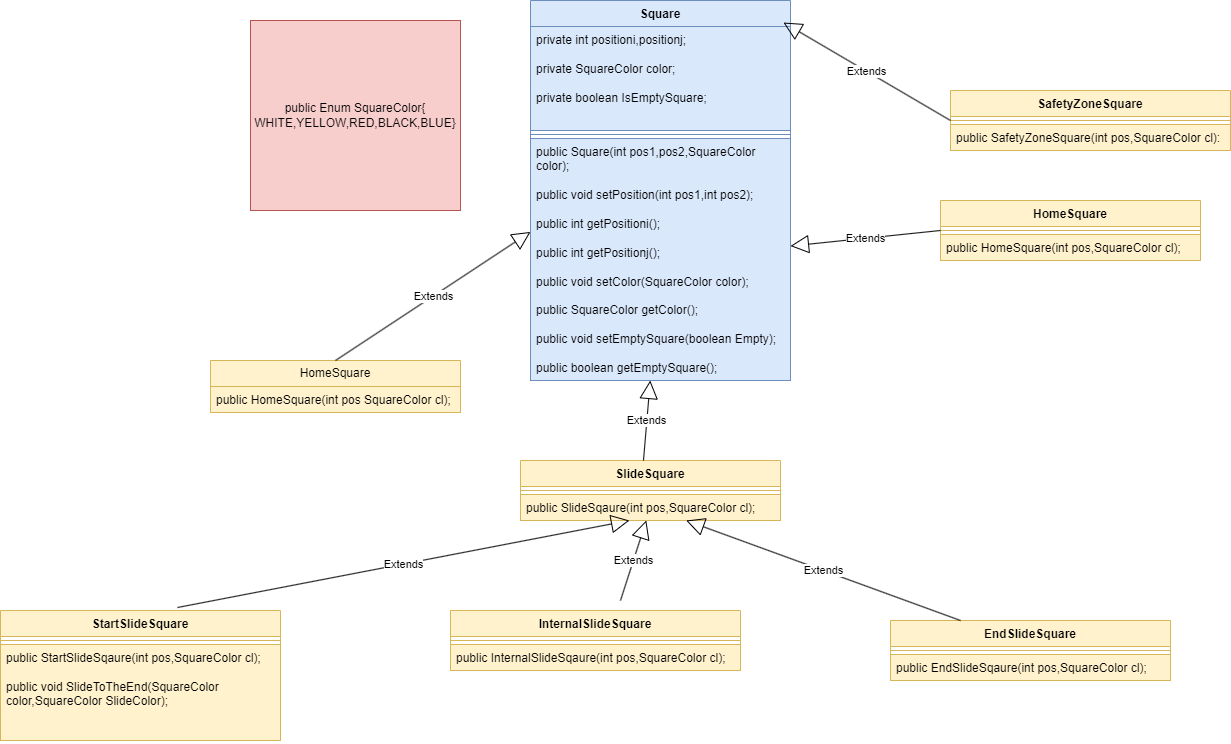

The diagram above was exported from draw.io. Its source (the exported page's mxGraphModel, read from the mxfile embedded in the PNG):
<mxGraphModel dx="2524" dy="749" grid="1" gridSize="10" guides="1" tooltips="1" connect="1" arrows="1" fold="1" page="1" pageScale="1" pageWidth="850" pageHeight="1100" math="0" shadow="0">
  <root>
    <mxCell id="0" />
    <mxCell id="1" parent="0" />
    <mxCell id="PfEPEsGYYbLr80ageW9U-1" value="Square" style="swimlane;fontStyle=1;align=center;verticalAlign=top;childLayout=stackLayout;horizontal=1;startSize=26;horizontalStack=0;resizeParent=1;resizeParentMax=0;resizeLast=0;collapsible=1;marginBottom=0;whiteSpace=wrap;html=1;fillColor=#dae8fc;strokeColor=#6c8ebf;" parent="1" vertex="1">
      <mxGeometry x="320" width="260" height="380" as="geometry" />
    </mxCell>
    <mxCell id="PfEPEsGYYbLr80ageW9U-2" value="private int positioni,positionj;&lt;br&gt;&lt;br&gt;private SquareColor color;&lt;br&gt;&lt;br&gt;private boolean IsEmptySquare;" style="text;strokeColor=#6c8ebf;fillColor=#dae8fc;align=left;verticalAlign=top;spacingLeft=4;spacingRight=4;overflow=hidden;rotatable=0;points=[[0,0.5],[1,0.5]];portConstraint=eastwest;whiteSpace=wrap;html=1;" parent="PfEPEsGYYbLr80ageW9U-1" vertex="1">
      <mxGeometry y="26" width="260" height="104" as="geometry" />
    </mxCell>
    <mxCell id="PfEPEsGYYbLr80ageW9U-3" value="" style="line;strokeWidth=1;fillColor=none;align=left;verticalAlign=middle;spacingTop=-1;spacingLeft=3;spacingRight=3;rotatable=0;labelPosition=right;points=[];portConstraint=eastwest;strokeColor=inherit;" parent="PfEPEsGYYbLr80ageW9U-1" vertex="1">
      <mxGeometry y="130" width="260" height="8" as="geometry" />
    </mxCell>
    <mxCell id="PfEPEsGYYbLr80ageW9U-4" value="public Square(int pos1,pos2,SquareColor color);&lt;br&gt;&lt;br&gt;public void setPosition(int pos1,int pos2);&lt;br&gt;&lt;br&gt;public int getPositioni();&lt;br&gt;&lt;br&gt;public int getPositionj();&lt;br&gt;&lt;br&gt;public void setColor(SquareColor color);&lt;br&gt;&lt;br&gt;public SquareColor getColor();&lt;br&gt;&lt;br&gt;public void setEmptySquare(boolean Empty);&lt;br&gt;&lt;br&gt;public boolean getEmptySquare();" style="text;strokeColor=#6c8ebf;fillColor=#dae8fc;align=left;verticalAlign=top;spacingLeft=4;spacingRight=4;overflow=hidden;rotatable=0;points=[[0,0.5],[1,0.5]];portConstraint=eastwest;whiteSpace=wrap;html=1;" parent="PfEPEsGYYbLr80ageW9U-1" vertex="1">
      <mxGeometry y="138" width="260" height="242" as="geometry" />
    </mxCell>
    <mxCell id="PfEPEsGYYbLr80ageW9U-9" value="HomeSquare" style="swimlane;fontStyle=0;childLayout=stackLayout;horizontal=1;startSize=26;fillColor=#fff2cc;horizontalStack=0;resizeParent=1;resizeParentMax=0;resizeLast=0;collapsible=1;marginBottom=0;whiteSpace=wrap;html=1;strokeColor=#d6b656;" parent="1" vertex="1">
      <mxGeometry y="360" width="250" height="52" as="geometry" />
    </mxCell>
    <mxCell id="PfEPEsGYYbLr80ageW9U-10" value="public HomeSquare(int pos SquareColor cl);" style="text;strokeColor=#d6b656;fillColor=#fff2cc;align=left;verticalAlign=top;spacingLeft=4;spacingRight=4;overflow=hidden;rotatable=0;points=[[0,0.5],[1,0.5]];portConstraint=eastwest;whiteSpace=wrap;html=1;" parent="PfEPEsGYYbLr80ageW9U-9" vertex="1">
      <mxGeometry y="26" width="250" height="26" as="geometry" />
    </mxCell>
    <mxCell id="PfEPEsGYYbLr80ageW9U-13" value="Extends" style="endArrow=block;endSize=16;endFill=0;html=1;rounded=0;exitX=0.5;exitY=0;exitDx=0;exitDy=0;entryX=0;entryY=0.386;entryDx=0;entryDy=0;entryPerimeter=0;" parent="1" source="PfEPEsGYYbLr80ageW9U-9" target="PfEPEsGYYbLr80ageW9U-4" edge="1">
      <mxGeometry width="160" relative="1" as="geometry">
        <mxPoint x="340" y="390" as="sourcePoint" />
        <mxPoint x="500" y="390" as="targetPoint" />
      </mxGeometry>
    </mxCell>
    <mxCell id="PfEPEsGYYbLr80ageW9U-14" value="SafetyZoneSquare" style="swimlane;fontStyle=1;align=center;verticalAlign=top;childLayout=stackLayout;horizontal=1;startSize=26;horizontalStack=0;resizeParent=1;resizeParentMax=0;resizeLast=0;collapsible=1;marginBottom=0;whiteSpace=wrap;html=1;fillColor=#fff2cc;strokeColor=#d6b656;" parent="1" vertex="1">
      <mxGeometry x="740" y="90" width="280" height="60" as="geometry" />
    </mxCell>
    <mxCell id="PfEPEsGYYbLr80ageW9U-16" value="" style="line;strokeWidth=1;fillColor=none;align=left;verticalAlign=middle;spacingTop=-1;spacingLeft=3;spacingRight=3;rotatable=0;labelPosition=right;points=[];portConstraint=eastwest;strokeColor=inherit;" parent="PfEPEsGYYbLr80ageW9U-14" vertex="1">
      <mxGeometry y="26" width="280" height="8" as="geometry" />
    </mxCell>
    <mxCell id="PfEPEsGYYbLr80ageW9U-17" value="public SafetyZoneSquare(int pos,SquareColor cl):" style="text;strokeColor=#d6b656;fillColor=#fff2cc;align=left;verticalAlign=top;spacingLeft=4;spacingRight=4;overflow=hidden;rotatable=0;points=[[0,0.5],[1,0.5]];portConstraint=eastwest;whiteSpace=wrap;html=1;" parent="PfEPEsGYYbLr80ageW9U-14" vertex="1">
      <mxGeometry y="34" width="280" height="26" as="geometry" />
    </mxCell>
    <mxCell id="PfEPEsGYYbLr80ageW9U-18" value="Extends" style="endArrow=block;endSize=16;endFill=0;html=1;rounded=0;exitX=0;exitY=0.5;exitDx=0;exitDy=0;entryX=0.973;entryY=-0.038;entryDx=0;entryDy=0;entryPerimeter=0;" parent="1" source="PfEPEsGYYbLr80ageW9U-14" target="PfEPEsGYYbLr80ageW9U-2" edge="1">
      <mxGeometry width="160" relative="1" as="geometry">
        <mxPoint x="340" y="390" as="sourcePoint" />
        <mxPoint x="500" y="390" as="targetPoint" />
      </mxGeometry>
    </mxCell>
    <mxCell id="PfEPEsGYYbLr80ageW9U-19" value="HomeSquare" style="swimlane;fontStyle=1;align=center;verticalAlign=top;childLayout=stackLayout;horizontal=1;startSize=26;horizontalStack=0;resizeParent=1;resizeParentMax=0;resizeLast=0;collapsible=1;marginBottom=0;whiteSpace=wrap;html=1;fillColor=#fff2cc;strokeColor=#d6b656;" parent="1" vertex="1">
      <mxGeometry x="730" y="200" width="260" height="60" as="geometry" />
    </mxCell>
    <mxCell id="PfEPEsGYYbLr80ageW9U-21" value="" style="line;strokeWidth=1;fillColor=none;align=left;verticalAlign=middle;spacingTop=-1;spacingLeft=3;spacingRight=3;rotatable=0;labelPosition=right;points=[];portConstraint=eastwest;strokeColor=inherit;" parent="PfEPEsGYYbLr80ageW9U-19" vertex="1">
      <mxGeometry y="26" width="260" height="8" as="geometry" />
    </mxCell>
    <mxCell id="PfEPEsGYYbLr80ageW9U-22" value="public HomeSquare(int pos,SquareColor cl);" style="text;strokeColor=#d6b656;fillColor=#fff2cc;align=left;verticalAlign=top;spacingLeft=4;spacingRight=4;overflow=hidden;rotatable=0;points=[[0,0.5],[1,0.5]];portConstraint=eastwest;whiteSpace=wrap;html=1;" parent="PfEPEsGYYbLr80ageW9U-19" vertex="1">
      <mxGeometry y="34" width="260" height="26" as="geometry" />
    </mxCell>
    <mxCell id="PfEPEsGYYbLr80ageW9U-23" value="Extends" style="endArrow=block;endSize=16;endFill=0;html=1;rounded=0;exitX=0;exitY=0.5;exitDx=0;exitDy=0;" parent="1" source="PfEPEsGYYbLr80ageW9U-19" target="PfEPEsGYYbLr80ageW9U-4" edge="1">
      <mxGeometry width="160" relative="1" as="geometry">
        <mxPoint x="340" y="390" as="sourcePoint" />
        <mxPoint x="500" y="390" as="targetPoint" />
      </mxGeometry>
    </mxCell>
    <mxCell id="PfEPEsGYYbLr80ageW9U-34" value="public Enum SquareColor{&lt;br&gt;WHITE,YELLOW,RED,BLACK,BLUE}" style="html=1;whiteSpace=wrap;fillColor=#f8cecc;strokeColor=#b85450;" parent="1" vertex="1">
      <mxGeometry x="40" y="20" width="210" height="190" as="geometry" />
    </mxCell>
    <mxCell id="PfEPEsGYYbLr80ageW9U-35" value="SlideSquare" style="swimlane;fontStyle=1;align=center;verticalAlign=top;childLayout=stackLayout;horizontal=1;startSize=26;horizontalStack=0;resizeParent=1;resizeParentMax=0;resizeLast=0;collapsible=1;marginBottom=0;whiteSpace=wrap;html=1;fillColor=#fff2cc;strokeColor=#d6b656;" parent="1" vertex="1">
      <mxGeometry x="310" y="460" width="260" height="60" as="geometry" />
    </mxCell>
    <mxCell id="PfEPEsGYYbLr80ageW9U-37" value="" style="line;strokeWidth=1;fillColor=none;align=left;verticalAlign=middle;spacingTop=-1;spacingLeft=3;spacingRight=3;rotatable=0;labelPosition=right;points=[];portConstraint=eastwest;strokeColor=inherit;" parent="PfEPEsGYYbLr80ageW9U-35" vertex="1">
      <mxGeometry y="26" width="260" height="8" as="geometry" />
    </mxCell>
    <mxCell id="PfEPEsGYYbLr80ageW9U-38" value="public SlideSqaure(int pos,SquareColor cl);" style="text;strokeColor=#d6b656;fillColor=#fff2cc;align=left;verticalAlign=top;spacingLeft=4;spacingRight=4;overflow=hidden;rotatable=0;points=[[0,0.5],[1,0.5]];portConstraint=eastwest;whiteSpace=wrap;html=1;" parent="PfEPEsGYYbLr80ageW9U-35" vertex="1">
      <mxGeometry y="34" width="260" height="26" as="geometry" />
    </mxCell>
    <mxCell id="PfEPEsGYYbLr80ageW9U-39" value="Extends" style="endArrow=block;endSize=16;endFill=0;html=1;rounded=0;exitX=0.473;exitY=0;exitDx=0;exitDy=0;exitPerimeter=0;" parent="1" source="PfEPEsGYYbLr80ageW9U-35" target="PfEPEsGYYbLr80ageW9U-4" edge="1">
      <mxGeometry width="160" relative="1" as="geometry">
        <mxPoint x="340" y="390" as="sourcePoint" />
        <mxPoint x="500" y="390" as="targetPoint" />
      </mxGeometry>
    </mxCell>
    <mxCell id="PfEPEsGYYbLr80ageW9U-40" value="StartSlideSquare" style="swimlane;fontStyle=1;align=center;verticalAlign=top;childLayout=stackLayout;horizontal=1;startSize=26;horizontalStack=0;resizeParent=1;resizeParentMax=0;resizeLast=0;collapsible=1;marginBottom=0;whiteSpace=wrap;html=1;fillColor=#fff2cc;strokeColor=#d6b656;" parent="1" vertex="1">
      <mxGeometry x="-210" y="610" width="280" height="130" as="geometry" />
    </mxCell>
    <mxCell id="PfEPEsGYYbLr80ageW9U-41" value="" style="line;strokeWidth=1;fillColor=none;align=left;verticalAlign=middle;spacingTop=-1;spacingLeft=3;spacingRight=3;rotatable=0;labelPosition=right;points=[];portConstraint=eastwest;strokeColor=inherit;" parent="PfEPEsGYYbLr80ageW9U-40" vertex="1">
      <mxGeometry y="26" width="280" height="8" as="geometry" />
    </mxCell>
    <mxCell id="PfEPEsGYYbLr80ageW9U-42" value="public StartSlideSqaure(int pos,SquareColor cl);&lt;br&gt;&lt;br&gt;public void SlideToTheEnd(SquareColor color,SquareColor SlideColor);" style="text;strokeColor=#d6b656;fillColor=#fff2cc;align=left;verticalAlign=top;spacingLeft=4;spacingRight=4;overflow=hidden;rotatable=0;points=[[0,0.5],[1,0.5]];portConstraint=eastwest;whiteSpace=wrap;html=1;" parent="PfEPEsGYYbLr80ageW9U-40" vertex="1">
      <mxGeometry y="34" width="280" height="96" as="geometry" />
    </mxCell>
    <mxCell id="PfEPEsGYYbLr80ageW9U-43" value="InternalSlideSquare" style="swimlane;fontStyle=1;align=center;verticalAlign=top;childLayout=stackLayout;horizontal=1;startSize=26;horizontalStack=0;resizeParent=1;resizeParentMax=0;resizeLast=0;collapsible=1;marginBottom=0;whiteSpace=wrap;html=1;fillColor=#fff2cc;strokeColor=#d6b656;" parent="1" vertex="1">
      <mxGeometry x="240" y="610" width="290" height="60" as="geometry" />
    </mxCell>
    <mxCell id="PfEPEsGYYbLr80ageW9U-44" value="" style="line;strokeWidth=1;fillColor=none;align=left;verticalAlign=middle;spacingTop=-1;spacingLeft=3;spacingRight=3;rotatable=0;labelPosition=right;points=[];portConstraint=eastwest;strokeColor=inherit;" parent="PfEPEsGYYbLr80ageW9U-43" vertex="1">
      <mxGeometry y="26" width="290" height="8" as="geometry" />
    </mxCell>
    <mxCell id="PfEPEsGYYbLr80ageW9U-45" value="public InternalSlideSqaure(int pos,SquareColor cl);" style="text;strokeColor=#d6b656;fillColor=#fff2cc;align=left;verticalAlign=top;spacingLeft=4;spacingRight=4;overflow=hidden;rotatable=0;points=[[0,0.5],[1,0.5]];portConstraint=eastwest;whiteSpace=wrap;html=1;" parent="PfEPEsGYYbLr80ageW9U-43" vertex="1">
      <mxGeometry y="34" width="290" height="26" as="geometry" />
    </mxCell>
    <mxCell id="PfEPEsGYYbLr80ageW9U-46" value="EndSlideSquare" style="swimlane;fontStyle=1;align=center;verticalAlign=top;childLayout=stackLayout;horizontal=1;startSize=26;horizontalStack=0;resizeParent=1;resizeParentMax=0;resizeLast=0;collapsible=1;marginBottom=0;whiteSpace=wrap;html=1;fillColor=#fff2cc;strokeColor=#d6b656;" parent="1" vertex="1">
      <mxGeometry x="680" y="620" width="280" height="60" as="geometry" />
    </mxCell>
    <mxCell id="PfEPEsGYYbLr80ageW9U-47" value="" style="line;strokeWidth=1;fillColor=none;align=left;verticalAlign=middle;spacingTop=-1;spacingLeft=3;spacingRight=3;rotatable=0;labelPosition=right;points=[];portConstraint=eastwest;strokeColor=inherit;" parent="PfEPEsGYYbLr80ageW9U-46" vertex="1">
      <mxGeometry y="26" width="280" height="8" as="geometry" />
    </mxCell>
    <mxCell id="PfEPEsGYYbLr80ageW9U-48" value="public EndSlideSqaure(int pos,SquareColor cl);" style="text;strokeColor=#d6b656;fillColor=#fff2cc;align=left;verticalAlign=top;spacingLeft=4;spacingRight=4;overflow=hidden;rotatable=0;points=[[0,0.5],[1,0.5]];portConstraint=eastwest;whiteSpace=wrap;html=1;" parent="PfEPEsGYYbLr80ageW9U-46" vertex="1">
      <mxGeometry y="34" width="280" height="26" as="geometry" />
    </mxCell>
    <mxCell id="PfEPEsGYYbLr80ageW9U-49" value="Extends" style="endArrow=block;endSize=16;endFill=0;html=1;rounded=0;exitX=0.632;exitY=-0.023;exitDx=0;exitDy=0;exitPerimeter=0;entryX=0.419;entryY=1;entryDx=0;entryDy=0;entryPerimeter=0;" parent="1" source="PfEPEsGYYbLr80ageW9U-40" target="PfEPEsGYYbLr80ageW9U-38" edge="1">
      <mxGeometry width="160" relative="1" as="geometry">
        <mxPoint x="340" y="390" as="sourcePoint" />
        <mxPoint x="500" y="390" as="targetPoint" />
      </mxGeometry>
    </mxCell>
    <mxCell id="PfEPEsGYYbLr80ageW9U-50" value="Extends" style="endArrow=block;endSize=16;endFill=0;html=1;rounded=0;" parent="1" target="PfEPEsGYYbLr80ageW9U-38" edge="1">
      <mxGeometry width="160" relative="1" as="geometry">
        <mxPoint x="410" y="600" as="sourcePoint" />
        <mxPoint x="440" y="530" as="targetPoint" />
      </mxGeometry>
    </mxCell>
    <mxCell id="PfEPEsGYYbLr80ageW9U-51" value="Extends" style="endArrow=block;endSize=16;endFill=0;html=1;rounded=0;exitX=0.25;exitY=0;exitDx=0;exitDy=0;" parent="1" source="PfEPEsGYYbLr80ageW9U-46" target="PfEPEsGYYbLr80ageW9U-38" edge="1">
      <mxGeometry width="160" relative="1" as="geometry">
        <mxPoint x="340" y="390" as="sourcePoint" />
        <mxPoint x="500" y="390" as="targetPoint" />
      </mxGeometry>
    </mxCell>
  </root>
</mxGraphModel>